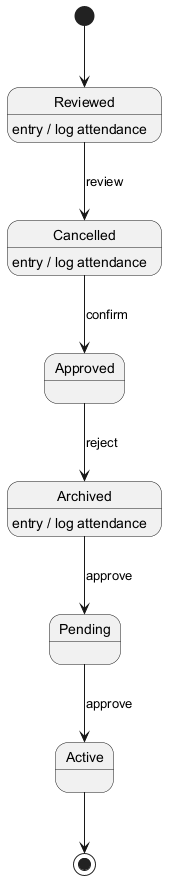

The diagram above was rendered by PlantUML. Its source (embedded in the PNG):
@startuml
skinparam backgroundColor #FFFFFF
skinparam classBackgroundColor #E8F4FA
skinparam classBorderColor #2C7DA0
[*] --> Reviewed
Reviewed --> Cancelled : review
Reviewed : entry / log attendance
Cancelled --> Approved : confirm
Cancelled : entry / log attendance
Approved --> Archived : reject
Archived --> Pending : approve
Archived : entry / log attendance
Pending --> Active : approve
Active --> [*]
@enduml